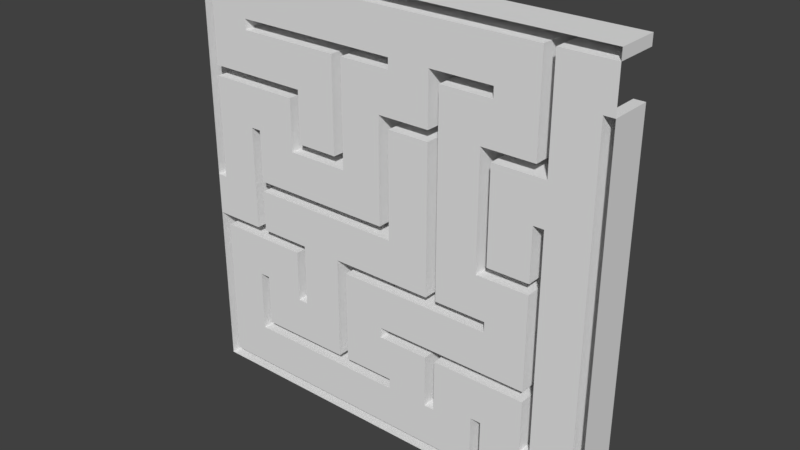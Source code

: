 # Source: Maze_improved.blend  (saved by Blender 2.79.0; exported with 4.5.12 LTS)
import bpy
from mathutils import Matrix  # noqa: F401  (used for matrix-valued properties, if any)

bpy.ops.wm.read_factory_settings(use_empty=True)
scene = bpy.context.scene
scene.name = 'Scene'

# ---- collections
col_collection_1 = bpy.data.collections.new('Collection 1'); scene.collection.children.link(col_collection_1)

# ---- world
world_world = bpy.data.worlds.new('World'); scene.world = world_world
world_world.color = (0.05088, 0.05088, 0.05088)
world_world.use_sun_shadow = False
world_world.sun_shadow_jitter_overblur = 0.0
world_world.cycles.sampling_method = 'MANUAL'

# ---- meshes
me_plane = bpy.data.meshes.new('Plane')
me_plane.from_pydata([(-4.183, -0.004218, 4.388), (4.388, -0.004218, 4.388), (-4.183, -0.004218, -4.183), (4.388, -0.004218, -4.183), (-0.002082, -0.004218, 4.388), (-0.002082, -0.004218, -4.183), (0.2069, -0.004218, 4.388), (0.2069, -0.004218, -4.183), (2.297, -0.004218, 4.388), (2.297, -0.004218, -4.183), (1.252, -0.004218, -4.183), (1.252, -0.004218, 4.388), (1.043, -0.004218, -4.183), (1.043, -0.004218, 4.388), (2.088, -0.004218, 4.388), (2.088, -0.004218, -4.183), (3.342, -0.004218, 4.388), (3.342, -0.004218, -4.183), (3.133, -0.004218, -4.183), (3.133, -0.004218, 4.388), (4.178, -0.004218, 4.388), (4.178, -0.004218, -4.183), (-0.8382, -0.004218, -4.183), (-0.8382, -0.004218, 4.388), (-1.047, -0.004218, -4.183), (-1.047, -0.004218, 4.388), (-1.883, -0.004218, -4.183), (-1.883, -0.004218, 4.388), (-2.092, -0.004218, -4.183), (-2.092, -0.004218, 4.388), (-2.928, -0.004218, -4.183), (-2.928, -0.004218, 4.388), (-3.138, -0.004218, -4.183), (-3.138, -0.004218, 4.388), (-3.974, -0.004218, -4.183), (-3.974, -0.004218, 4.388), (-4.183, -0.004218, 4.178), (4.388, -0.004218, 4.178), (-0.002082, -0.004218, 4.178), (0.2069, -0.004218, 4.178), (2.297, -0.004218, 4.178), (1.252, -0.004218, 4.178), (1.043, -0.004218, 4.178), (2.088, -0.004218, 4.178), (3.342, -0.004218, 4.178), (3.133, -0.004218, 4.178), (4.178, -0.004218, 4.178), (-0.8382, -0.004218, 4.178), (-1.047, -0.004218, 4.178), (-1.883, -0.004218, 4.178), (-2.092, -0.004218, 4.178), (-2.928, -0.004218, 4.178), (-3.138, -0.004218, 4.178), (-3.974, -0.004218, 4.178), (4.388, -0.004218, 3.342), (-0.002082, -0.004218, 3.342), (0.2069, -0.004218, 3.342), (2.297, -0.004218, 3.342), (1.252, -0.004218, 3.342), (1.043, -0.004218, 3.342), (2.088, -0.004218, 3.342), (3.342, -0.004218, 3.342), (3.133, -0.004218, 3.342), (4.178, -0.004218, 3.342), (-0.8382, -0.004218, 3.342), (-1.047, -0.004218, 3.342), (-1.883, -0.004218, 3.342), (-2.092, -0.004218, 3.342), (-2.928, -0.004218, 3.342), (-3.138, -0.004218, 3.342), (-3.974, -0.004218, 3.342), (-4.183, -0.004218, 3.342), (4.388, -0.004218, 3.133), (-0.002082, -0.004218, 3.133), (0.2069, -0.004218, 3.133), (2.297, -0.004218, 3.133), (1.252, -0.004218, 3.133), (1.043, -0.004218, 3.133), (2.088, -0.004218, 3.133), (3.342, -0.004218, 3.133), (3.133, -0.004218, 3.133), (4.178, -0.004218, 3.133), (-0.8382, -0.004218, 3.133), (-1.047, -0.004218, 3.133), (-1.883, -0.004218, 3.133), (-2.092, -0.004218, 3.133), (-2.928, -0.004218, 3.133), (-3.138, -0.004218, 3.133), (-3.974, -0.004218, 3.133), (-4.183, -0.004218, 3.133), (4.388, -0.004218, 2.297), (-0.002082, -0.004218, 2.297), (0.2069, -0.004218, 2.297), (2.297, -0.004218, 2.297), (1.252, -0.004218, 2.297), (1.043, -0.004218, 2.297), (2.088, -0.004218, 2.297), (3.342, -0.004218, 2.297), (3.133, -0.004218, 2.297), (4.178, -0.004218, 2.297), (-0.8382, -0.004218, 2.297), (-1.047, -0.004218, 2.297), (-1.883, -0.004218, 2.297), (-2.092, -0.004218, 2.297), (-2.928, -0.004218, 2.297), (-3.138, -0.004218, 2.297), (-3.974, -0.004218, 2.297), (-4.183, -0.004218, 2.297), (4.388, -0.004218, 2.088), (-0.002082, -0.004218, 2.088), (0.2069, -0.004218, 2.088), (2.297, -0.004218, 2.088), (1.252, -0.004218, 2.088), (1.043, -0.004218, 2.088), (2.088, -0.004218, 2.088), (3.342, -0.004218, 2.088), (3.133, -0.004218, 2.088), (4.178, -0.004218, 2.088), (-0.8382, -0.004218, 2.088), (-1.047, -0.004218, 2.088), (-1.883, -0.004218, 2.088), (-2.092, -0.004218, 2.088), (-2.928, -0.004218, 2.088), (-3.138, -0.004218, 2.088), (-3.974, -0.004218, 2.088), (-4.183, -0.004218, 2.088), (4.388, -0.004218, 0.2069), (-0.002082, -0.004218, 0.2069), (0.2069, -0.004218, 0.2069), (2.297, -0.004218, 0.2069), (1.252, -0.004218, 0.2069), (1.043, -0.004218, 0.2069), (2.088, -0.004218, 0.2069), (3.342, -0.004218, 0.2069), (3.133, -0.004218, 0.2069), (4.178, -0.004218, 0.2069), (-0.8382, -0.004218, 0.2069), (-1.047, -0.004218, 0.2069), (-1.883, -0.004218, 0.2069), (-2.092, -0.004218, 0.2069), (-2.928, -0.004218, 0.2069), (-3.138, -0.004218, 0.2069), (-3.974, -0.004218, 0.2069), (-4.183, -0.004218, 0.2069), (4.388, -0.004218, -0.002097), (-0.002082, -0.004218, -0.002097), (0.2069, -0.004218, -0.002097), (2.297, -0.004218, -0.002097), (1.252, -0.004218, -0.002097), (1.043, -0.004218, -0.002097), (2.088, -0.004218, -0.002097), (3.342, -0.004218, -0.002097), (3.133, -0.004218, -0.002097), (4.178, -0.004218, -0.002097), (-0.8382, -0.004218, -0.002097), (-1.047, -0.004218, -0.002097), (-1.883, -0.004218, -0.002097), (-2.092, -0.004218, -0.002097), (-2.928, -0.004218, -0.002097), (-3.138, -0.004218, -0.002097), (-3.974, -0.004218, -0.002097), (-4.183, -0.004218, -0.002097), (4.388, -0.004218, -3.974), (-0.002082, -0.004218, -3.974), (0.2069, -0.004218, -3.974), (2.297, -0.004218, -3.974), (1.252, -0.004218, -3.974), (1.043, -0.004218, -3.974), (2.088, -0.004218, -3.974), (3.342, -0.004218, -3.974), (3.133, -0.004218, -3.974), (4.178, -0.004218, -3.974), (-0.8382, -0.004218, -3.974), (-1.047, -0.004218, -3.974), (-1.883, -0.004218, -3.974), (-2.092, -0.004218, -3.974), (-2.928, -0.004218, -3.974), (-3.138, -0.004218, -3.974), (-3.974, -0.004218, -3.974), (-4.183, -0.004218, -3.974), (-4.183, -0.004218, -3.138), (4.388, -0.004218, -3.138), (-0.002082, -0.004218, -3.138), (0.2069, -0.004218, -3.138), (2.297, -0.004218, -3.138), (1.252, -0.004218, -3.138), (1.043, -0.004218, -3.138), (2.088, -0.004218, -3.138), (3.342, -0.004218, -3.138), (3.133, -0.004218, -3.138), (4.178, -0.004218, -3.138), (-0.8382, -0.004218, -3.138), (-1.047, -0.004218, -3.138), (-1.883, -0.004218, -3.138), (-2.092, -0.004218, -3.138), (-2.928, -0.004218, -3.138), (-3.138, -0.004218, -3.138), (-3.974, -0.004218, -3.138), (-4.183, -0.004218, -2.929), (4.388, -0.004218, -2.929), (-0.002082, -0.004218, -2.929), (0.2069, -0.004218, -2.929), (2.297, -0.004218, -2.929), (1.252, -0.004218, -2.929), (1.043, -0.004218, -2.929), (2.088, -0.004218, -2.929), (3.342, -0.004218, -2.929), (3.133, -0.004218, -2.929), (4.178, -0.004218, -2.929), (-0.8382, -0.004218, -2.929), (-1.047, -0.004218, -2.929), (-1.883, -0.004218, -2.929), (-2.092, -0.004218, -2.929), (-2.928, -0.004218, -2.929), (-3.138, -0.004218, -2.929), (-3.974, -0.004218, -2.929), (-4.183, -0.004218, -2.092), (4.388, -0.004218, -2.092), (-0.002082, -0.004218, -2.092), (0.2069, -0.004218, -2.092), (2.297, -0.004218, -2.092), (1.252, -0.004218, -2.092), (1.043, -0.004218, -2.092), (2.088, -0.004218, -2.092), (3.342, -0.004218, -2.092), (3.133, -0.004218, -2.092), (4.178, -0.004218, -2.092), (-0.8382, -0.004218, -2.092), (-1.047, -0.004218, -2.092), (-1.883, -0.004218, -2.092), (-2.092, -0.004218, -2.092), (-2.928, -0.004218, -2.092), (-3.138, -0.004218, -2.092), (-3.974, -0.004218, -2.092), (-4.183, -0.004218, -1.883), (4.388, -0.004218, -1.883), (-0.002082, -0.004218, -1.883), (0.2069, -0.004218, -1.883), (2.297, -0.004218, -1.883), (1.252, -0.004218, -1.883), (1.043, -0.004218, -1.883), (2.088, -0.004218, -1.883), (3.342, -0.004218, -1.883), (3.133, -0.004218, -1.883), (4.178, -0.004218, -1.883), (-0.8382, -0.004218, -1.883), (-1.047, -0.004218, -1.883), (-1.883, -0.004218, -1.883), (-2.092, -0.004218, -1.883), (-2.928, -0.004218, -1.883), (-3.138, -0.004218, -1.883), (-3.974, -0.004218, -1.883), (-4.183, -0.004218, -1.047), (4.388, -0.004218, -1.047), (-0.002082, -0.004218, -1.047), (0.2069, -0.004218, -1.047), (2.297, -0.004218, -1.047), (1.252, -0.004218, -1.047), (1.043, -0.004218, -1.047), (2.088, -0.004218, -1.047), (3.342, -0.004218, -1.047), (3.133, -0.004218, -1.047), (4.178, -0.004218, -1.047), (-0.8382, -0.004218, -1.047), (-1.047, -0.004218, -1.047), (-1.883, -0.004218, -1.047), (-2.092, -0.004218, -1.047), (-2.928, -0.004218, -1.047), (-3.138, -0.004218, -1.047), (-3.974, -0.004218, -1.047), (-4.183, -0.004218, -0.8382), (4.388, -0.004218, -0.8382), (-0.002082, -0.004218, -0.8382), (0.2069, -0.004218, -0.8382), (2.297, -0.004218, -0.8382), (1.252, -0.004218, -0.8382), (1.043, -0.004218, -0.8382), (2.088, -0.004218, -0.8382), (3.342, -0.004218, -0.8382), (3.133, -0.004218, -0.8382), (4.178, -0.004218, -0.8382), (-0.8382, -0.004218, -0.8382), (-1.047, -0.004218, -0.8382), (-1.883, -0.004218, -0.8382), (-2.092, -0.004218, -0.8382), (-2.928, -0.004218, -0.8382), (-3.138, -0.004218, -0.8382), (-3.974, -0.004218, -0.8382), (-4.183, -0.004218, 1.252), (4.388, -0.004218, 1.252), (-0.002082, -0.004218, 1.252), (0.2069, -0.004218, 1.252), (2.297, -0.004218, 1.252), (1.252, -0.004218, 1.252), (1.043, -0.004218, 1.252), (2.088, -0.004218, 1.252), (3.342, -0.004218, 1.252), (3.133, -0.004218, 1.252), (4.178, -0.004218, 1.252), (-0.8382, -0.004218, 1.252), (-1.047, -0.004218, 1.252), (-1.883, -0.004218, 1.252), (-2.092, -0.004218, 1.252), (-2.928, -0.004218, 1.252), (-3.138, -0.004218, 1.252), (-3.974, -0.004218, 1.252), (4.388, -0.004218, 1.043), (-0.002082, -0.004218, 1.043), (0.2069, -0.004218, 1.043), (2.297, -0.004218, 1.043), (1.252, -0.004218, 1.043), (1.043, -0.004218, 1.043), (2.088, -0.004218, 1.043), (3.342, -0.004218, 1.043), (3.133, -0.004218, 1.043), (4.178, -0.004218, 1.043), (-0.8382, -0.004218, 1.043), (-1.047, -0.004218, 1.043), (-1.883, -0.004218, 1.043), (-2.092, -0.004218, 1.043), (-2.928, -0.004218, 1.043), (-3.138, -0.004218, 1.043), (-3.974, -0.004218, 1.043), (-4.183, -0.004218, 1.043), (-4.183, 0.8554, 4.178), (-4.183, 0.8554, 4.388), (4.178, 0.8554, 4.388), (4.388, 0.8554, 4.388), (4.388, 0.8554, -3.974), (4.388, 0.8554, -4.183), (-3.974, 0.8554, -4.183), (-4.183, 0.8554, -4.183), (-0.8382, 0.8554, 4.388), (-0.002082, 0.8554, 4.388), (0.2069, 0.8554, -4.183), (-0.002082, 0.8554, -4.183), (-0.002082, 0.8554, -3.974), (0.2069, 0.8554, 4.388), (1.043, 0.8554, -4.183), (0.2069, 0.8554, -3.974), (2.088, 0.8554, 4.388), (2.297, 0.8554, 4.388), (3.133, 0.8554, -4.183), (2.297, 0.8554, -4.183), (2.297, 0.8554, -3.974), (2.088, 0.8554, -4.183), (1.252, 0.8554, -4.183), (1.043, 0.8554, 4.388), (1.252, 0.8554, 4.388), (1.252, 0.8554, -3.974), (1.043, 0.8554, -3.974), (2.088, 0.8554, -3.974), (3.133, 0.8554, 4.388), (3.342, 0.8554, 4.388), (4.178, 0.8554, -4.183), (3.342, 0.8554, -4.183), (3.342, 0.8554, -3.974), (3.133, 0.8554, -3.974), (4.178, 0.8554, -3.974), (-0.8382, 0.8554, -4.183), (-1.047, 0.8554, 4.388), (-0.8382, 0.8554, -3.974), (-1.047, 0.8554, -4.183), (-1.883, 0.8554, 4.388), (-1.047, 0.8554, -3.974), (-1.883, 0.8554, -4.183), (-2.092, 0.8554, 4.388), (-1.883, 0.8554, -3.974), (-2.092, 0.8554, -4.183), (-2.928, 0.8554, 4.388), (-2.092, 0.8554, -3.974), (-2.928, 0.8554, -4.183), (-3.138, 0.8554, 4.388), (-2.928, 0.8554, -3.974), (-3.138, 0.8554, -4.183), (-3.974, 0.8554, 4.388), (-3.138, 0.8554, -3.974), (-3.974, 0.8554, -3.974), (-4.183, 0.8554, 3.342), (4.388, 0.8554, 4.178), (-0.002082, 0.8554, 4.178), (0.2069, 0.8554, 4.178), (2.297, 0.8554, 4.178), (1.252, 0.8554, 4.178), (1.043, 0.8554, 4.178), (2.088, 0.8554, 4.178), (3.342, 0.8554, 4.178), (3.133, 0.8554, 4.178), (4.178, 0.8554, 4.178), (-0.8382, 0.8554, 4.178), (-1.047, 0.8554, 4.178), (-1.883, 0.8554, 4.178), (-2.092, 0.8554, 4.178), (-2.928, 0.8554, 4.178), (-3.138, 0.8554, 4.178), (-3.974, 0.8554, 4.178), (3.342, 0.8554, 3.342), (3.133, 0.8554, 3.342), (-3.974, 0.8554, 3.342), (-4.183, 0.8554, 3.133), (-2.928, 0.8554, 3.342), (-3.138, 0.8554, 3.342), (-2.092, 0.8554, 3.342), (-1.883, 0.8554, 3.342), (-1.047, 0.8554, 3.342), (-0.8382, 0.8554, 3.342), (2.088, 0.8554, 3.342), (1.252, 0.8554, 3.342), (1.043, 0.8554, 3.342), (2.297, 0.8554, 3.342), (0.2069, 0.8554, 3.342), (-0.002082, 0.8554, 3.342), (4.388, 0.8554, 3.342), (4.178, 0.8554, 3.342), (4.388, 0.8554, 3.133), (-0.002082, 0.8554, 3.133), (0.2069, 0.8554, 3.133), (2.297, 0.8554, 3.133), (1.252, 0.8554, 3.133), (1.043, 0.8554, 3.133), (2.088, 0.8554, 3.133), (3.342, 0.8554, 3.133), (3.133, 0.8554, 3.133), (4.178, 0.8554, 3.133), (-0.8382, 0.8554, 3.133), (-1.047, 0.8554, 3.133), (-1.883, 0.8554, 3.133), (-2.092, 0.8554, 3.133), (-2.928, 0.8554, 3.133), (-3.138, 0.8554, 3.133), (-3.974, 0.8554, 3.133), (-4.183, 0.8554, 2.297), (4.388, 0.8554, 2.297), (1.252, 0.8554, 2.297), (1.043, 0.8554, 2.297), (3.342, 0.8554, 2.297), (3.133, 0.8554, 2.297), (4.178, 0.8554, 2.297), (-0.8382, 0.8554, 2.297), (-1.047, 0.8554, 2.297), (-3.974, 0.8554, 2.297), (-4.183, 0.8554, 2.088), (-3.138, 0.8554, 2.297), (-2.928, 0.8554, 2.297), (-2.092, 0.8554, 2.297), (-1.883, 0.8554, 2.297), (2.297, 0.8554, 2.297), (0.2069, 0.8554, 2.297), (2.088, 0.8554, 2.297), (-0.002082, 0.8554, 2.297), (4.388, 0.8554, 2.088), (-0.002082, 0.8554, 2.088), (0.2069, 0.8554, 2.088), (2.297, 0.8554, 2.088), (1.252, 0.8554, 2.088), (1.043, 0.8554, 2.088), (2.088, 0.8554, 2.088), (3.342, 0.8554, 2.088), (3.133, 0.8554, 2.088), (4.178, 0.8554, 2.088), (-0.8382, 0.8554, 2.088), (-1.047, 0.8554, 2.088), (-1.883, 0.8554, 2.088), (-2.092, 0.8554, 2.088), (-2.928, 0.8554, 2.088), (-3.138, 0.8554, 2.088), (-3.974, 0.8554, 2.088), (-4.183, 0.8554, 1.252), (4.388, 0.8554, 1.043), (4.388, 0.8554, 0.2069), (-0.002082, 0.8554, 1.043), (-0.002082, 0.8554, 0.2069), (0.2069, 0.8554, 1.043), (0.2069, 0.8554, 0.2069), (2.297, 0.8554, 1.043), (2.297, 0.8554, 0.2069), (1.252, 0.8554, 1.043), (1.252, 0.8554, 0.2069), (1.043, 0.8554, 1.043), (1.043, 0.8554, 0.2069), (2.088, 0.8554, 1.043), (2.088, 0.8554, 0.2069), (3.342, 0.8554, 1.043), (3.342, 0.8554, 0.2069), (3.133, 0.8554, 1.043), (3.133, 0.8554, 0.2069), (4.178, 0.8554, 1.043), (4.178, 0.8554, 0.2069), (-2.928, 0.8554, 1.043), (-2.928, 0.8554, 0.2069), (-3.138, 0.8554, 1.043), (-3.138, 0.8554, 0.2069), (-3.974, 0.8554, 1.043), (-3.974, 0.8554, 0.2069), (-4.183, 0.8554, -0.002097), (-4.183, 0.8554, 0.2069), (-2.092, 0.8554, 0.2069), (-1.883, 0.8554, 0.2069), (-1.047, 0.8554, 0.2069), (-0.8382, 0.8554, 0.2069), (4.388, 0.8554, -0.002097), (-0.002082, 0.8554, -0.002097), (0.2069, 0.8554, -0.002097), (2.297, 0.8554, -0.002097), (1.252, 0.8554, -0.002097), (1.043, 0.8554, -0.002097), (2.088, 0.8554, -0.002097), (3.342, 0.8554, -0.002097), (3.133, 0.8554, -0.002097), (4.178, 0.8554, -0.002097), (-0.8382, 0.8554, -0.002097), (-1.047, 0.8554, -0.002097), (-1.883, 0.8554, -0.002097), (-2.092, 0.8554, -0.002097), (-2.928, 0.8554, -0.002097), (-3.138, 0.8554, -0.002097), (-3.974, 0.8554, -0.002097), (4.388, 0.8554, -3.138), (2.297, 0.8554, -3.138), (2.088, 0.8554, -3.138), (4.178, 0.8554, -3.138), (-3.974, 0.8554, -3.138), (-4.183, 0.8554, -3.974), (-4.183, 0.8554, -3.138), (4.388, 0.8554, -2.929), (-0.002082, 0.8554, -2.929), (-0.002082, 0.8554, -3.138), (0.2069, 0.8554, -2.929), (0.2069, 0.8554, -3.138), (2.297, 0.8554, -2.929), (1.252, 0.8554, -2.929), (1.252, 0.8554, -3.138), (1.043, 0.8554, -2.929), (1.043, 0.8554, -3.138), (2.088, 0.8554, -2.929), (3.342, 0.8554, -2.929), (3.342, 0.8554, -3.138), (3.133, 0.8554, -2.929), (3.133, 0.8554, -3.138), (4.178, 0.8554, -2.929), (-0.8382, 0.8554, -2.929), (-0.8382, 0.8554, -3.138), (-1.047, 0.8554, -2.929), (-1.047, 0.8554, -3.138), (-1.883, 0.8554, -2.929), (-1.883, 0.8554, -3.138), (-2.092, 0.8554, -2.929), (-2.092, 0.8554, -3.138), (-2.928, 0.8554, -2.929), (-2.928, 0.8554, -3.138), (-3.138, 0.8554, -2.929), (-3.138, 0.8554, -3.138), (-3.974, 0.8554, -2.929), (-4.183, 0.8554, -2.929), (4.388, 0.8554, -2.092), (1.252, 0.8554, -2.092), (1.043, 0.8554, -2.092), (3.342, 0.8554, -2.092), (3.133, 0.8554, -2.092), (4.178, 0.8554, -2.092), (-0.8382, 0.8554, -2.092), (-1.047, 0.8554, -2.092), (-2.928, 0.8554, -2.092), (-3.138, 0.8554, -2.092), (-3.974, 0.8554, -2.092), (-4.183, 0.8554, -2.092), (4.388, 0.8554, -1.883), (-0.002082, 0.8554, -1.883), (-0.002082, 0.8554, -2.092), (0.2069, 0.8554, -1.883), (0.2069, 0.8554, -2.092), (2.297, 0.8554, -1.883), (2.297, 0.8554, -2.092), (1.252, 0.8554, -1.883), (1.043, 0.8554, -1.883), (2.088, 0.8554, -1.883), (2.088, 0.8554, -2.092), (3.342, 0.8554, -1.883), (3.133, 0.8554, -1.883), (4.178, 0.8554, -1.883), (-0.8382, 0.8554, -1.883), (-1.047, 0.8554, -1.883), (-1.883, 0.8554, -1.883), (-1.883, 0.8554, -2.092), (-2.092, 0.8554, -1.883), (-2.092, 0.8554, -2.092), (-2.928, 0.8554, -1.883), (-3.138, 0.8554, -1.883), (-3.974, 0.8554, -1.883), (-4.183, 0.8554, -1.883), (4.388, 0.8554, -1.047), (3.342, 0.8554, -1.047), (3.133, 0.8554, -1.047), (4.178, 0.8554, -1.047), (-0.8382, 0.8554, -1.047), (-1.047, 0.8554, -1.047), (-1.883, 0.8554, -1.047), (-2.092, 0.8554, -1.047), (-3.974, 0.8554, -1.047), (-4.183, 0.8554, -1.047), (4.388, 0.8554, -0.8382), (-0.002082, 0.8554, -0.8382), (-0.002082, 0.8554, -1.047), (0.2069, 0.8554, -0.8382), (0.2069, 0.8554, -1.047), (2.297, 0.8554, -0.8382), (2.297, 0.8554, -1.047), (1.252, 0.8554, -0.8382), (1.252, 0.8554, -1.047), (1.043, 0.8554, -0.8382), (1.043, 0.8554, -1.047), (2.088, 0.8554, -0.8382), (2.088, 0.8554, -1.047), (3.342, 0.8554, -0.8382), (3.133, 0.8554, -0.8382), (4.178, 0.8554, -0.8382), (-0.8382, 0.8554, -0.8382), (-1.047, 0.8554, -0.8382), (-1.883, 0.8554, -0.8382), (-2.092, 0.8554, -0.8382), (-2.928, 0.8554, -0.8382), (-2.928, 0.8554, -1.047), (-3.138, 0.8554, -0.8382), (-3.138, 0.8554, -1.047), (-3.974, 0.8554, -0.8382), (-4.183, 0.8554, -0.8382), (-4.183, 0.8554, 1.043), (4.388, 0.8554, 1.252), (-0.002082, 0.8554, 1.252), (0.2069, 0.8554, 1.252), (2.297, 0.8554, 1.252), (1.252, 0.8554, 1.252), (1.043, 0.8554, 1.252), (2.088, 0.8554, 1.252), (4.178, 0.8554, 1.252), (-0.8382, 0.8554, 1.252), (-1.047, 0.8554, 1.252), (-1.883, 0.8554, 1.252), (-2.092, 0.8554, 1.252), (-3.974, 0.8554, 1.252), (3.342, 0.8554, 1.252), (3.133, 0.8554, 1.252), (-2.928, 0.8554, 1.252), (-3.138, 0.8554, 1.252), (-0.8382, 0.8554, 1.043), (-1.047, 0.8554, 1.043), (-1.883, 0.8554, 1.043), (-2.092, 0.8554, 1.043)], [], [(98, 80, 62, 45, 387, 397, 422, 436), (261, 279, 152, 508, 614, 592, 578, 243), (202, 184, 165, 344, 518, 529), (187, 205, 534, 519, 351, 168), (314, 297, 641, 484, 485, 134), (263, 245, 227, 209, 540, 560, 580, 594), (274, 256, 606, 605), (311, 294, 113, 455, 632, 478, 479, 505, 609, 276, 149, 131), (221, 203, 185, 531, 530, 555), (82, 100, 118, 299, 316, 644, 635, 460, 438, 424), (1, 37, 379, 327), (304, 303, 642, 643), (83, 84, 85, 86, 87, 429, 428, 427, 426, 425), (301, 300, 636, 637), (316, 317, 318, 319, 647, 646, 645, 644), (213, 212, 211, 210, 542, 544, 546, 548), (297, 296, 640, 641), (129, 134, 485, 475), (188, 189, 538, 536), (185, 186, 533, 531), (250, 249, 586, 587), (106, 105, 104, 103, 102, 445, 444, 443, 442, 440), (32, 34, 2, 331, 330, 374, 371, 368, 365, 362, 359, 335, 334, 338, 346, 345, 343, 342, 355, 354, 329, 3, 21, 17, 18, 9, 15, 10, 12, 7, 5, 22, 24, 26, 28, 30), (157, 158, 514, 513, 512, 511, 510, 501, 502, 146, 145, 154, 155, 156), (141, 321, 304, 643, 490, 491, 515, 622, 286, 159), (307, 290, 109, 91, 449, 451, 628, 470, 471, 127), (196, 214, 232, 250, 587, 563, 550, 551), (70, 88, 106, 440, 430, 398, 395, 53), (87, 69, 401, 429), (231, 213, 548, 562, 586, 249), (312, 295, 114, 96, 448, 456, 633, 480, 481, 506, 150, 132), (271, 253, 235, 217, 199, 181, 162, 3, 329, 328, 517, 524, 554, 566, 590, 600, 500, 469, 468, 627, 450, 432, 414, 412, 54, 72, 90, 108, 289, 306, 126, 144), (207, 225, 558, 537, 538, 189), (246, 264, 282, 617, 595, 581, 561, 542, 210, 228), (293, 310, 130, 148, 275, 607, 504, 477, 476, 631, 454, 433, 418, 76, 94, 112), (292, 309, 129, 475, 474, 630, 453, 111), (201, 183, 528, 527), (57, 75, 417, 409), (56, 74, 416, 410), (79, 97, 115, 457, 435, 421, 396, 386, 44, 61), (270, 287, 286, 622, 624, 625), (53, 52, 51, 50, 49, 48, 47, 38, 39, 42, 41, 43, 40, 45, 62, 80, 98, 93, 96, 114, 295, 312, 132, 150, 147, 152, 279, 261, 243, 238, 241, 239, 240, 237, 236, 218, 219, 222, 204, 186, 185, 203, 221, 223, 220, 225, 207, 189, 188, 206, 224, 242, 260, 278, 151, 133, 313, 296, 297, 314, 134, 129, 309, 292, 111, 116, 115, 97, 79, 61, 44, 46, 37, 54, 63, 81, 99, 117, 298, 315, 135, 153, 280, 262, 244, 226, 208, 190, 171, 169, 170, 165, 184, 202, 205, 187, 168, 166, 167, 164, 163, 172, 173, 174, 175, 176, 177, 178, 197, 215, 233, 251, 269, 268, 267, 266, 248, 230, 229, 247, 265, 283, 284, 285, 158, 157, 156, 155, 154, 145, 146, 128, 308, 291, 110, 113, 294, 311, 131, 149, 276, 273, 272, 281, 282, 264, 246, 228, 210, 211, 212, 213, 231, 249, 250, 232, 214, 196, 195, 194, 193, 192, 191, 182, 183, 201, 200, 209, 227, 245, 263, 254, 255, 258, 257, 259, 256, 274, 277, 275, 148, 130, 310, 293, 112, 94, 76, 78, 75, 57, 60, 58, 59, 77, 95, 92, 91, 109, 290, 307, 127, 136, 137, 138, 139, 140, 320, 303, 304, 321, 141, 159, 286, 287, 270, 161, 160, 142, 322, 305, 124, 123, 122, 121, 302, 319, 318, 317, 316, 299, 118, 100, 82, 73, 74, 56, 55, 64, 65, 66, 67, 68, 69, 87, 86, 85, 84, 83, 101, 119, 300, 301, 120, 102, 103, 104, 105, 106, 88, 70), (325, 375, 372, 369, 366, 363, 360, 332, 333, 337, 347, 348, 340, 341, 352, 353, 326, 327, 379, 388, 386, 396, 421, 435, 457, 458, 453, 630, 474, 475, 485, 484, 641, 640, 482, 483, 507, 613, 591, 577, 557, 535, 536, 538, 537, 558, 572, 576, 555, 530, 531, 533, 532, 556, 570, 568, 567, 569, 574, 573, 575, 571, 578, 592, 614, 508, 503, 506, 481, 480, 633, 456, 448, 446, 436, 422, 397, 387, 382, 385, 383, 384, 381, 380, 389, 390, 391, 392, 393, 394, 395, 398, 430, 440, 442, 443, 444, 445, 462, 637, 636, 461, 439, 425, 426, 427, 428, 429, 401, 400, 402, 403, 404, 405, 411, 410, 416, 415, 424, 438, 460, 635, 644, 645, 646, 647, 638, 463, 464, 465, 466, 639, 492, 493, 516, 494, 495, 626, 467, 441, 431, 399, 378, 324), (291, 308, 128, 146, 502, 473, 472, 629, 452, 110), (120, 301, 637, 462, 445, 102), (248, 266, 597, 584, 585, 230), (320, 140, 489, 488, 642, 303), (152, 147, 150, 506, 503, 508), (269, 251, 233, 215, 197, 178, 377, 521, 552, 564, 588, 598), (160, 161, 494, 516), (69, 68, 67, 66, 65, 64, 55, 56, 410, 411, 405, 404, 403, 402, 400, 401), (266, 267, 268, 269, 598, 623, 621, 597), (200, 201, 527, 525, 540, 209), (388, 379, 37, 46, 44, 386), (0, 35, 33, 31, 29, 27, 25, 23, 4, 6, 13, 11, 14, 8, 19, 16, 20, 1, 327, 326, 353, 352, 341, 340, 348, 347, 337, 333, 332, 360, 363, 366, 369, 372, 375, 325), (262, 280, 153, 135, 315, 298, 117, 99, 81, 63, 413, 423, 437, 459, 634, 486, 487, 509, 615, 593, 579, 559, 539, 520, 358, 171, 190, 208, 226, 244), (93, 98, 436, 446, 448, 96), (205, 202, 529, 534), (254, 263, 594, 602, 604, 610, 608, 612, 606, 256, 259, 257, 258, 255), (123, 124, 466, 465, 464, 463, 121, 122), (281, 272, 273, 276, 609, 603, 601, 616, 617, 282), (219, 218, 568, 570, 556, 222), (101, 83, 425, 439, 461, 636, 300, 119), (218, 236, 567, 568), (278, 260, 242, 224, 206, 188, 536, 535, 557, 577, 591, 613, 507, 483, 482, 640, 296, 313, 133, 151), (95, 77, 59, 408, 419, 434), (204, 222, 556, 532, 533, 186), (265, 247, 229, 583, 582, 596, 618, 283), (158, 285, 620, 514), (52, 53, 395, 394, 393, 392, 391, 390, 389, 380, 381, 384, 383, 385, 382, 387, 45, 40, 43, 41, 42, 39, 38, 47, 48, 49, 50, 51), (234, 252, 270, 625, 599, 589, 565, 553, 523, 522, 331, 2, 179, 180, 198, 216), (71, 36, 0, 325, 324, 378, 399, 431, 441, 467, 626, 495, 494, 161, 143, 323, 288, 125, 107, 89), (302, 121, 463, 638, 647, 319), (169, 171, 358, 356, 357, 344, 165, 170), (285, 284, 283, 618, 619, 620), (73, 82, 424, 415, 416, 74), (220, 223, 221, 555, 576, 572, 558, 225), (136, 127, 471, 499, 498, 497, 496, 489, 140, 139, 138, 137), (75, 78, 76, 418, 420, 417), (236, 237, 240, 239, 241, 238, 243, 578, 571, 575, 573, 574, 569, 567), (195, 196, 551, 549, 547, 545, 543, 541, 526, 528, 183, 182, 191, 192, 193, 194), (113, 110, 452, 455), (92, 95, 434, 447, 449, 91), (58, 60, 57, 409, 406, 407, 408, 59), (277, 274, 605, 611, 607, 275), (229, 230, 585, 583), (63, 54, 412, 413), (328, 329, 354, 355, 342, 343, 345, 346, 338, 334, 335, 359, 362, 365, 368, 371, 374, 330, 331, 522, 523, 553, 565, 589, 599, 625, 624, 622, 515, 491, 490, 643, 642, 488, 489, 496, 497, 498, 499, 471, 470, 628, 451, 449, 447, 434, 419, 408, 407, 406, 409, 417, 420, 418, 433, 454, 631, 476, 477, 504, 607, 611, 605, 606, 612, 608, 610, 604, 602, 594, 580, 560, 540, 525, 527, 528, 526, 541, 543, 545, 547, 549, 551, 550, 563, 587, 586, 562, 548, 546, 544, 542, 561, 581, 595, 617, 616, 601, 603, 609, 505, 479, 478, 632, 455, 452, 629, 472, 473, 502, 501, 510, 511, 512, 513, 514, 620, 619, 618, 596, 582, 583, 585, 584, 597, 621, 623, 598, 588, 564, 552, 521, 377, 376, 373, 370, 367, 364, 361, 336, 339, 350, 349, 351, 519, 534, 529, 518, 344, 357, 356, 358, 520, 539, 559, 579, 593, 615, 509, 487, 486, 634, 459, 437, 423, 413, 412, 414, 432, 450, 627, 468, 469, 500, 600, 590, 566, 554, 524, 517), (172, 163, 164, 167, 166, 168, 351, 349, 350, 339, 336, 361, 364, 367, 370, 373, 376, 377, 178, 177, 176, 175, 174, 173), (116, 111, 453, 458, 457, 115), (124, 305, 322, 142, 160, 516, 493, 492, 639, 466)])
_uv = me_plane.uv_layers.new(name='UVMap')
_uv.uv.foreach_set('vector', [0.4968, 0.207, 0.4692, 0.1879, 0.461, 0.1815, 0.4328, 0.1567, 0.4473, 0.09766, 0.4917, 0.1465, 0.5001, 0.1549, 0.534, 0.1888, 0.6503, 0.3724, 0.6455, 0.3655, 0.6273, 0.3382, 0.6444, 0.2992, 0.6778, 0.3369, 0.6849, 0.3454, 0.7147, 0.39, 0.6704, 0.3922, 0.7718, 0.4797, 0.7918, 0.488, 0.8291, 0.4928, 0.8479, 0.5382, 0.8028, 0.5099, 0.7967, 0.5084, 0.7647, 0.5076, 0.765, 0.4935, 0.7952, 0.5106, 0.7977, 0.5159, 0.8363, 0.551, 0.7804, 0.5424, 0.616, 0.2449, 0.6061, 0.2219, 0.6305, 0.2525, 0.631, 0.2567, 0.6394, 0.2878, 0.615, 0.2649, 0.5716, 0.5259, 0.5896, 0.5481, 0.594, 0.5539, 0.6075, 0.5762, 0.5886, 0.6093, 0.5648, 0.5728, 0.5603, 0.565, 0.5386, 0.5311, 0.6108, 0.3775, 0.6242, 0.3899, 0.5878, 0.4073, 0.5868, 0.4054, 0.4619, 0.3994, 0.4569, 0.395, 0.4412, 0.3847, 0.4352, 0.3432, 0.4733, 0.3682, 0.4805, 0.3732, 0.5079, 0.3972, 0.5145, 0.4035, 0.55, 0.4358, 0.5098, 0.4469, 0.4887, 0.4273, 0.4829, 0.4212, 0.7082, 0.4883, 0.7186, 0.5175, 0.717, 0.5312, 0.6935, 0.5094, 0.6924, 0.5052, 0.6745, 0.4804, 0.3014, 0.3787, 0.3202, 0.4025, 0.324, 0.4094, 0.3372, 0.4441, 0.3396, 0.4548, 0.3092, 0.4521, 0.306, 0.4468, 0.2953, 0.4219, 0.292, 0.4156, 0.2707, 0.383, 0.5232, 0.01773, 0.5322, 0.02998, 0.5001, 0.04521, 0.4976, 0.04247, 0.2896, 0.5674, 0.2955, 0.5561, 0.3196, 0.5733, 0.3189, 0.5753, 0.2533, 0.4208, 0.2326, 0.4277, 0.2272, 0.4297, 0.1978, 0.433, 0.179, 0.4403, 0.2039, 0.4153, 0.2071, 0.4146, 0.2218, 0.4047, 0.2278, 0.4025, 0.2623, 0.3893, 0.2741, 0.4577, 0.2807, 0.4503, 0.2999, 0.4514, 0.2868, 0.4776, 0.3396, 0.4548, 0.3357, 0.4652, 0.316, 0.5014, 0.3104, 0.5096, 0.2911, 0.4839, 0.2929, 0.4791, 0.3053, 0.4568, 0.3092, 0.4521, 0.5197, 0.6623, 0.5258, 0.6422, 0.529, 0.636, 0.5415, 0.6151, 0.5795, 0.6168, 0.5563, 0.6514, 0.5518, 0.6577, 0.5316, 0.6791, 0.6061, 0.2219, 0.6213, 0.2151, 0.6325, 0.2518, 0.6305, 0.2525, 0.6033, 0.2684, 0.615, 0.2649, 0.6394, 0.2878, 0.596, 0.2997, 0.8129, 0.4171, 0.8036, 0.4312, 0.7716, 0.411, 0.7728, 0.4089, 0.717, 0.5312, 0.706, 0.5414, 0.6918, 0.5102, 0.6935, 0.5094, 0.4821, 0.6814, 0.4886, 0.6705, 0.5104, 0.6793, 0.5102, 0.6807, 0.1706, 0.4839, 0.2006, 0.4683, 0.209, 0.4651, 0.2412, 0.45, 0.248, 0.446, 0.2544, 0.4764, 0.2501, 0.4808, 0.2236, 0.5016, 0.2151, 0.5066, 0.158, 0.5407, 0.6083, 0.8723, 0.5392, 0.8851, 0.5244, 0.8851, 0.5275, 0.835, 0.5377, 0.8299, 0.5875, 0.8127, 0.6004, 0.8075, 0.6485, 0.7805, 0.6604, 0.7723, 0.7043, 0.736, 0.7149, 0.726, 0.7552, 0.6837, 0.7651, 0.6726, 0.8022, 0.6272, 0.8111, 0.6151, 0.8502, 0.5611, 0.8603, 0.5483, 0.8992, 0.4989, 0.907, 0.486, 0.935, 0.4351, 0.9433, 0.4249, 0.999, 0.4311, 0.9961, 0.4478, 0.9655, 0.5178, 0.9569, 0.5325, 0.915, 0.5893, 0.9047, 0.6026, 0.8629, 0.6548, 0.8529, 0.6672, 0.8118, 0.7146, 0.8015, 0.7261, 0.7575, 0.7712, 0.7463, 0.7818, 0.6969, 0.8247, 0.6836, 0.8339, 0.6235, 0.8665, 0.4229, 0.5605, 0.4108, 0.582, 0.3666, 0.5909, 0.3894, 0.547, 0.3932, 0.5385, 0.4085, 0.505, 0.412, 0.4965, 0.4249, 0.4649, 0.4287, 0.4586, 0.4688, 0.4543, 0.4658, 0.4672, 0.4493, 0.5107, 0.4455, 0.5196, 0.4277, 0.5531, 0.3138, 0.6205, 0.2922, 0.5798, 0.2896, 0.5674, 0.3189, 0.5753, 0.3217, 0.5786, 0.3506, 0.5921, 0.3588, 0.5999, 0.4, 0.6434, 0.3465, 0.6563, 0.3209, 0.6298, 0.3737, 0.4351, 0.3708, 0.4276, 0.3586, 0.3892, 0.3552, 0.3779, 0.3944, 0.3809, 0.3976, 0.3874, 0.4038, 0.4187, 0.4058, 0.4264, 0.4177, 0.4592, 0.3876, 0.4564, 0.5332, 0.725, 0.5224, 0.715, 0.4886, 0.6915, 0.4821, 0.6814, 0.5102, 0.6807, 0.5126, 0.6823, 0.5291, 0.6844, 0.5333, 0.6867, 0.1358, 0.4494, 0.1412, 0.4562, 0.1706, 0.4839, 0.158, 0.5407, 0.1074, 0.4906, 0.09896, 0.4801, 0.06957, 0.4298, 0.1158, 0.4283, 0.179, 0.4403, 0.1722, 0.4272, 0.2033, 0.414, 0.2039, 0.4153, 0.496, 0.666, 0.5197, 0.6623, 0.5316, 0.6791, 0.5133, 0.6785, 0.5104, 0.6793, 0.4886, 0.6705, 0.5381, 0.3059, 0.5311, 0.2992, 0.5008, 0.2664, 0.4928, 0.257, 0.5297, 0.2424, 0.536, 0.2469, 0.5585, 0.2732, 0.5644, 0.2793, 0.5879, 0.3041, 0.5918, 0.3101, 0.5762, 0.347, 0.569, 0.3329, 0.8699, 0.1604, 0.8821, 0.1729, 0.9312, 0.2298, 0.9415, 0.2449, 0.9816, 0.3138, 0.9882, 0.332, 0.9999, 0.4142, 0.999, 0.4311, 0.9433, 0.4249, 0.9373, 0.4131, 0.9174, 0.3556, 0.9116, 0.3406, 0.8808, 0.2847, 0.8715, 0.2709, 0.8313, 0.2206, 0.8203, 0.2087, 0.7748, 0.1659, 0.763, 0.1561, 0.7165, 0.1212, 0.7048, 0.1137, 0.6638, 0.0891, 0.6539, 0.08488, 0.6252, 0.07539, 0.6204, 0.07592, 0.5902, 0.05515, 0.5993, 0.04567, 0.6615, 0.03558, 0.6754, 0.03772, 0.7339, 0.06165, 0.7473, 0.06905, 0.8025, 0.105, 0.8155, 0.1148, 0.7892, 0.4349, 0.7448, 0.4335, 0.7253, 0.3993, 0.7673, 0.4116, 0.7716, 0.411, 0.8036, 0.4312, 0.5194, 0.5883, 0.4943, 0.5518, 0.4873, 0.5412, 0.5264, 0.5331, 0.5319, 0.5387, 0.5523, 0.5698, 0.557, 0.5775, 0.5795, 0.6168, 0.5415, 0.6151, 0.5241, 0.5952, 0.5044, 0.3286, 0.5119, 0.335, 0.5398, 0.3606, 0.5466, 0.3671, 0.5645, 0.3906, 0.5563, 0.4254, 0.5208, 0.3968, 0.514, 0.3905, 0.4863, 0.366, 0.4788, 0.3601, 0.4426, 0.3348, 0.4349, 0.3276, 0.4138, 0.2866, 0.4408, 0.2778, 0.4662, 0.2948, 0.4735, 0.3013, 0.5889, 0.2485, 0.5925, 0.2542, 0.6033, 0.2684, 0.596, 0.2997, 0.5701, 0.2738, 0.5649, 0.2677, 0.5413, 0.2384, 0.5711, 0.2303, 0.6522, 0.5756, 0.6617, 0.5877, 0.6265, 0.5982, 0.6259, 0.5959, 0.4291, 0.2253, 0.4421, 0.2325, 0.4211, 0.2589, 0.4197, 0.2579, 0.313, 0.3167, 0.3296, 0.3279, 0.2902, 0.3544, 0.289, 0.3528, 0.5505, 0.1167, 0.5829, 0.1586, 0.5906, 0.1694, 0.547, 0.184, 0.5398, 0.1785, 0.5082, 0.1475, 0.5006, 0.1384, 0.4626, 0.08776, 0.515, 0.08136, 0.5428, 0.107, 0.3288, 0.7125, 0.3317, 0.6964, 0.3465, 0.6563, 0.4, 0.6434, 0.3817, 0.6952, 0.3771, 0.7049, 0.1158, 0.4283, 0.1325, 0.3992, 0.1381, 0.3896, 0.1627, 0.3511, 0.1701, 0.3421, 0.2061, 0.3069, 0.216, 0.2987, 0.2642, 0.2657, 0.2771, 0.2571, 0.3237, 0.2228, 0.3362, 0.2143, 0.3866, 0.1838, 0.3978, 0.178, 0.4328, 0.1567, 0.461, 0.1815, 0.4692, 0.1879, 0.4968, 0.207, 0.4924, 0.2454, 0.4928, 0.257, 0.5008, 0.2664, 0.5311, 0.2992, 0.5381, 0.3059, 0.569, 0.3329, 0.5762, 0.347, 0.5889, 0.3469, 0.6273, 0.3382, 0.6455, 0.3655, 0.6503, 0.3724, 0.6704, 0.3922, 0.6565, 0.4183, 0.6521, 0.4261, 0.636, 0.4595, 0.6326, 0.4675, 0.6224, 0.5024, 0.6122, 0.5173, 0.6229, 0.5261, 0.6345, 0.5275, 0.6641, 0.5166, 0.6933, 0.5377, 0.706, 0.5414, 0.717, 0.5312, 0.7186, 0.5175, 0.7082, 0.4883, 0.7265, 0.4684, 0.7313, 0.4614, 0.7448, 0.4335, 0.7892, 0.4349, 0.8036, 0.4312, 0.8129, 0.4171, 0.7986, 0.4022, 0.7721, 0.3581, 0.7646, 0.3477, 0.7329, 0.3062, 0.7246, 0.2965, 0.6887, 0.2591, 0.6796, 0.2509, 0.6357, 0.22, 0.6213, 0.2151, 0.6061, 0.2219, 0.616, 0.2449, 0.615, 0.2649, 0.6033, 0.2684, 0.5925, 0.2542, 0.5889, 0.2485, 0.5711, 0.2303, 0.5874, 0.1824, 0.5906, 0.1694, 0.5829, 0.1586, 0.5505, 0.1167, 0.5428, 0.107, 0.515, 0.08136, 0.5311, 0.04338, 0.5322, 0.02998, 0.5902, 0.05515, 0.5845, 0.07005, 0.589, 0.0843, 0.6186, 0.1266, 0.627, 0.1349, 0.6619, 0.1673, 0.6717, 0.1755, 0.7148, 0.2115, 0.7249, 0.2208, 0.7642, 0.2608, 0.7735, 0.2713, 0.8085, 0.3154, 0.8166, 0.3269, 0.844, 0.3729, 0.8505, 0.3845, 0.8737, 0.4181, 0.85, 0.4534, 0.8443, 0.4619, 0.8291, 0.4928, 0.7918, 0.488, 0.7718, 0.4797, 0.765, 0.4935, 0.7647, 0.5076, 0.7804, 0.5424, 0.7532, 0.5746, 0.7449, 0.5842, 0.7099, 0.6252, 0.7017, 0.6353, 0.6657, 0.6768, 0.6569, 0.686, 0.6197, 0.7189, 0.6104, 0.7261, 0.5727, 0.7501, 0.5639, 0.7552, 0.5351, 0.7744, 0.5058, 0.7536, 0.4975, 0.7476, 0.4672, 0.7215, 0.4606, 0.7154, 0.4395, 0.6937, 0.4497, 0.6681, 0.453, 0.6606, 0.4611, 0.6377, 0.4856, 0.6349, 0.4928, 0.6309, 0.4957, 0.6212, 0.4919, 0.612, 0.4648, 0.5851, 0.4551, 0.5806, 0.4458, 0.5842, 0.4214, 0.5944, 0.4108, 0.582, 0.4229, 0.5605, 0.4277, 0.5531, 0.4455, 0.5196, 0.4493, 0.5107, 0.4658, 0.4672, 0.4688, 0.4543, 0.4556, 0.4449, 0.4413, 0.4155, 0.4384, 0.4095, 0.4314, 0.3925, 0.4412, 0.3847, 0.4569, 0.395, 0.4619, 0.3994, 0.4829, 0.4212, 0.4887, 0.4273, 0.5098, 0.4469, 0.5008, 0.4757, 0.4985, 0.4841, 0.4888, 0.5276, 0.4873, 0.5412, 0.4943, 0.5518, 0.5194, 0.5883, 0.5241, 0.5952, 0.5415, 0.6151, 0.529, 0.636, 0.5258, 0.6422, 0.5197, 0.6623, 0.496, 0.666, 0.4886, 0.6705, 0.4821, 0.6814, 0.4886, 0.6915, 0.5224, 0.715, 0.5332, 0.725, 0.5459, 0.7193, 0.5831, 0.6922, 0.5909, 0.6853, 0.6212, 0.6534, 0.6286, 0.6447, 0.6579, 0.603, 0.6617, 0.5877, 0.6522, 0.5756, 0.6395, 0.5725, 0.6075, 0.5762, 0.594, 0.5539, 0.5896, 0.5481, 0.5716, 0.5259, 0.5832, 0.4978, 0.586, 0.4892, 0.5983, 0.4538, 0.6019, 0.4449, 0.6213, 0.4034, 0.6242, 0.3899, 0.6108, 0.3775, 0.5932, 0.383, 0.5645, 0.3906, 0.5466, 0.3671, 0.5398, 0.3606, 0.5119, 0.335, 0.5044, 0.3286, 0.4735, 0.3013, 0.4662, 0.2948, 0.4408, 0.2778, 0.445, 0.2444, 0.4421, 0.2325, 0.4291, 0.2253, 0.4147, 0.2285, 0.3695, 0.2597, 0.3604, 0.2707, 0.3628, 0.2863, 0.3833, 0.3328, 0.3598, 0.3653, 0.3552, 0.3779, 0.3586, 0.3892, 0.3708, 0.4276, 0.3737, 0.4351, 0.3876, 0.4564, 0.3719, 0.4791, 0.3678, 0.486, 0.3509, 0.5168, 0.3468, 0.5249, 0.3376, 0.5512, 0.3058, 0.5524, 0.2955, 0.5561, 0.2896, 0.5674, 0.2922, 0.5798, 0.3138, 0.6205, 0.3209, 0.6298, 0.3465, 0.6563, 0.3317, 0.6964, 0.3288, 0.7125, 0.2683, 0.6785, 0.2765, 0.6632, 0.273, 0.6489, 0.254, 0.6025, 0.2492, 0.5935, 0.2301, 0.5658, 0.251, 0.5413, 0.2564, 0.5343, 0.2688, 0.5104, 0.3006, 0.5117, 0.3104, 0.5096, 0.316, 0.5014, 0.3357, 0.4652, 0.3396, 0.4548, 0.3372, 0.4441, 0.324, 0.4094, 0.3202, 0.4025, 0.3014, 0.3787, 0.3126, 0.3509, 0.3296, 0.3279, 0.313, 0.3167, 0.2958, 0.3185, 0.2445, 0.337, 0.2351, 0.3434, 0.2016, 0.3715, 0.1955, 0.3785, 0.1747, 0.4148, 0.1722, 0.4272, 0.179, 0.4403, 0.1978, 0.433, 0.2272, 0.4297, 0.2326, 0.4277, 0.2533, 0.4208, 0.2666, 0.4353, 0.2703, 0.4393, 0.2807, 0.4503, 0.2741, 0.4577, 0.2573, 0.4563, 0.248, 0.446, 0.2412, 0.45, 0.209, 0.4651, 0.2006, 0.4683, 0.1706, 0.4839, 0.1412, 0.4562, 0.1358, 0.4494, 0.05225, 0.4306, 0.05831, 0.4212, 0.07689, 0.3734, 0.08254, 0.3608, 0.1098, 0.3127, 0.1181, 0.3008, 0.1565, 0.2554, 0.1674, 0.2444, 0.2148, 0.2026, 0.2276, 0.1924, 0.2802, 0.1543, 0.2944, 0.1453, 0.3532, 0.1131, 0.3689, 0.1064, 0.4384, 0.08155, 0.4535, 0.0746, 0.4906, 0.04406, 0.4976, 0.04247, 0.5001, 0.04521, 0.4965, 0.0521, 0.4626, 0.08776, 0.5006, 0.1384, 0.5082, 0.1475, 0.5398, 0.1785, 0.547, 0.184, 0.545, 0.1924, 0.5413, 0.2384, 0.5649, 0.2677, 0.5701, 0.2738, 0.596, 0.2997, 0.6394, 0.2878, 0.631, 0.2567, 0.6305, 0.2525, 0.6325, 0.2518, 0.6358, 0.2541, 0.6492, 0.2837, 0.655, 0.2928, 0.6865, 0.3295, 0.6938, 0.3386, 0.7242, 0.38, 0.7329, 0.3881, 0.769, 0.4055, 0.7728, 0.4089, 0.7716, 0.411, 0.7673, 0.4116, 0.7253, 0.3993, 0.6988, 0.439, 0.6939, 0.447, 0.6745, 0.4804, 0.6924, 0.5052, 0.6935, 0.5094, 0.6918, 0.5102, 0.6886, 0.5087, 0.6681, 0.4872, 0.6476, 0.5029, 0.6434, 0.5036, 0.6426, 0.502, 0.6443, 0.499, 0.6624, 0.4813, 0.6673, 0.4746, 0.6864, 0.4426, 0.6906, 0.4343, 0.7147, 0.39, 0.6849, 0.3454, 0.6778, 0.3369, 0.6444, 0.2992, 0.5995, 0.3082, 0.5918, 0.3101, 0.5879, 0.3041, 0.5644, 0.2793, 0.5585, 0.2732, 0.536, 0.2469, 0.5297, 0.2424, 0.5313, 0.2347, 0.534, 0.1888, 0.5001, 0.1549, 0.4917, 0.1465, 0.4473, 0.09766, 0.3748, 0.1212, 0.3604, 0.1279, 0.3028, 0.1594, 0.2893, 0.1679, 0.2374, 0.2052, 0.2249, 0.215, 0.1778, 0.2554, 0.1673, 0.2657, 0.1294, 0.3094, 0.1215, 0.3203, 0.09458, 0.3669, 0.08925, 0.3785, 0.06957, 0.4298, 0.09896, 0.4801, 0.1074, 0.4906, 0.158, 0.5407, 0.2151, 0.5066, 0.2236, 0.5016, 0.2501, 0.4808, 0.2544, 0.4764, 0.2595, 0.4784, 0.2868, 0.4776, 0.2999, 0.4514, 0.2897, 0.4249, 0.286, 0.4194, 0.2623, 0.3893, 0.2278, 0.4025, 0.2218, 0.4047, 0.2071, 0.4146, 0.2039, 0.4153, 0.2033, 0.414, 0.2045, 0.4115, 0.2188, 0.3998, 0.2246, 0.3957, 0.2573, 0.3804, 0.2651, 0.3755, 0.2846, 0.3544, 0.289, 0.3528, 0.2902, 0.3544, 0.2888, 0.358, 0.2707, 0.383, 0.292, 0.4156, 0.2953, 0.4219, 0.306, 0.4468, 0.3092, 0.4521, 0.3053, 0.4568, 0.2929, 0.4791, 0.2911, 0.4839, 0.286, 0.4842, 0.2569, 0.4856, 0.2285, 0.5085, 0.2212, 0.515, 0.1709, 0.5549, 0.2064, 0.614, 0.2131, 0.6231, 0.2365, 0.6443, 0.2397, 0.6495, 0.2376, 0.6517, 0.2321, 0.6507, 0.2063, 0.6305, 0.1961, 0.622, 0.1559, 0.5665, 0.1441, 0.5526, 0.09571, 0.5007, 0.0869, 0.488, 0.05912, 0.4402, 0.4384, 0.4095, 0.4413, 0.4155, 0.4556, 0.4449, 0.4688, 0.4543, 0.4287, 0.4586, 0.4246, 0.4532, 0.4133, 0.4241, 0.4114, 0.417, 0.4059, 0.383, 0.4314, 0.3925, 0.2573, 0.4563, 0.2741, 0.4577, 0.2868, 0.4776, 0.2595, 0.4784, 0.2544, 0.4764, 0.248, 0.446, 0.4856, 0.6349, 0.4611, 0.6377, 0.4506, 0.6194, 0.4698, 0.6214, 0.4721, 0.6208, 0.4928, 0.6309, 0.3058, 0.5524, 0.3376, 0.5512, 0.3568, 0.5827, 0.3241, 0.5733, 0.3196, 0.5733, 0.2955, 0.5561, 0.6273, 0.3382, 0.5889, 0.3469, 0.5762, 0.347, 0.5918, 0.3101, 0.5995, 0.3082, 0.6444, 0.2992, 0.4395, 0.6937, 0.4606, 0.7154, 0.4672, 0.7215, 0.4975, 0.7476, 0.5058, 0.7536, 0.5351, 0.7744, 0.5295, 0.8181, 0.4822, 0.7914, 0.4721, 0.7848, 0.4344, 0.753, 0.4264, 0.7443, 0.3932, 0.7019, 0.2765, 0.6632, 0.2683, 0.6785, 0.2376, 0.6517, 0.2397, 0.6495, 0.1722, 0.4272, 0.1747, 0.4148, 0.1955, 0.3785, 0.2016, 0.3715, 0.2351, 0.3434, 0.2445, 0.337, 0.2958, 0.3185, 0.313, 0.3167, 0.289, 0.3528, 0.2846, 0.3544, 0.2651, 0.3755, 0.2573, 0.3804, 0.2246, 0.3957, 0.2188, 0.3998, 0.2045, 0.4115, 0.2033, 0.414, 0.4611, 0.6377, 0.453, 0.6606, 0.4497, 0.6681, 0.4395, 0.6937, 0.3932, 0.7019, 0.411, 0.6499, 0.4168, 0.6406, 0.4506, 0.6194, 0.6395, 0.5725, 0.6522, 0.5756, 0.6259, 0.5959, 0.6205, 0.5959, 0.5886, 0.6093, 0.6075, 0.5762, 0.4965, 0.0521, 0.5001, 0.04521, 0.5322, 0.02998, 0.5311, 0.04338, 0.515, 0.08136, 0.4626, 0.08776, 0.0004605, 0.4355, 9.406e-05, 0.4165, 0.01954, 0.3506, 0.02562, 0.3361, 0.05735, 0.2784, 0.066, 0.2651, 0.1072, 0.2099, 0.1186, 0.1975, 0.1702, 0.1493, 0.1835, 0.1381, 0.2409, 0.09483, 0.2557, 0.08498, 0.3211, 0.04456, 0.3384, 0.03647, 0.4149, 0.005831, 0.434, 9.406e-05, 0.5117, 0.007402, 0.5232, 0.01773, 0.4976, 0.04247, 0.4906, 0.04406, 0.4535, 0.0746, 0.4384, 0.08155, 0.3689, 0.1064, 0.3532, 0.1131, 0.2944, 0.1453, 0.2802, 0.1543, 0.2276, 0.1924, 0.2148, 0.2026, 0.1674, 0.2444, 0.1565, 0.2554, 0.1181, 0.3008, 0.1098, 0.3127, 0.08254, 0.3608, 0.07689, 0.3734, 0.05831, 0.4212, 0.05225, 0.4306, 0.7735, 0.2713, 0.7642, 0.2608, 0.7249, 0.2208, 0.7148, 0.2115, 0.6717, 0.1755, 0.6619, 0.1673, 0.627, 0.1349, 0.6186, 0.1266, 0.589, 0.0843, 0.5845, 0.07005, 0.619, 0.07816, 0.6231, 0.08196, 0.6495, 0.09321, 0.6584, 0.0991, 0.6976, 0.1245, 0.7084, 0.1326, 0.7536, 0.1676, 0.7647, 0.1773, 0.809, 0.2197, 0.8194, 0.2309, 0.8585, 0.2804, 0.8673, 0.2931, 0.8976, 0.3473, 0.9039, 0.3607, 0.9234, 0.4235, 0.8737, 0.4181, 0.8505, 0.3845, 0.844, 0.3729, 0.8166, 0.3269, 0.8085, 0.3154, 0.4924, 0.2454, 0.4968, 0.207, 0.534, 0.1888, 0.5313, 0.2347, 0.5297, 0.2424, 0.4928, 0.257, 0.765, 0.4935, 0.7718, 0.4797, 0.7967, 0.5084, 0.7952, 0.5106, 0.5832, 0.4978, 0.5716, 0.5259, 0.5386, 0.5311, 0.5467, 0.4904, 0.5487, 0.4812, 0.5599, 0.4407, 0.5644, 0.432, 0.5863, 0.4108, 0.5878, 0.4073, 0.6242, 0.3899, 0.6213, 0.4034, 0.6019, 0.4449, 0.5983, 0.4538, 0.586, 0.4892, 0.251, 0.5413, 0.2301, 0.5658, 0.1709, 0.5549, 0.2212, 0.515, 0.2285, 0.5085, 0.2569, 0.4856, 0.2688, 0.5104, 0.2564, 0.5343, 0.4888, 0.5276, 0.4985, 0.4841, 0.5008, 0.4757, 0.5098, 0.4469, 0.55, 0.4358, 0.539, 0.4793, 0.5377, 0.4888, 0.5296, 0.5258, 0.5264, 0.5331, 0.4873, 0.5412, 0.6345, 0.5275, 0.6229, 0.5261, 0.6434, 0.5036, 0.6476, 0.5029, 0.6681, 0.4872, 0.6641, 0.5166, 0.2666, 0.4353, 0.2533, 0.4208, 0.2623, 0.3893, 0.286, 0.4194, 0.2897, 0.4249, 0.2999, 0.4514, 0.2807, 0.4503, 0.2703, 0.4393, 0.6229, 0.5261, 0.6122, 0.5173, 0.6426, 0.502, 0.6434, 0.5036, 0.7246, 0.2965, 0.7329, 0.3062, 0.7646, 0.3477, 0.7721, 0.3581, 0.7986, 0.4022, 0.8129, 0.4171, 0.7728, 0.4089, 0.769, 0.4055, 0.7329, 0.3881, 0.7242, 0.38, 0.6938, 0.3386, 0.6865, 0.3295, 0.655, 0.2928, 0.6492, 0.2837, 0.6358, 0.2541, 0.6325, 0.2518, 0.6213, 0.2151, 0.6357, 0.22, 0.6796, 0.2509, 0.6887, 0.2591, 0.3833, 0.3328, 0.3628, 0.2863, 0.3604, 0.2707, 0.4031, 0.2848, 0.4061, 0.292, 0.4259, 0.3354, 0.6933, 0.5377, 0.6641, 0.5166, 0.6681, 0.4872, 0.6886, 0.5087, 0.6918, 0.5102, 0.706, 0.5414, 0.4648, 0.5851, 0.4919, 0.612, 0.4957, 0.6212, 0.4726, 0.6196, 0.4702, 0.6179, 0.4548, 0.6142, 0.4508, 0.6108, 0.4551, 0.5806, 0.4108, 0.582, 0.4214, 0.5944, 0.4082, 0.6325, 0.3666, 0.5909, 0.1325, 0.3992, 0.1158, 0.4283, 0.06957, 0.4298, 0.08925, 0.3785, 0.09458, 0.3669, 0.1215, 0.3203, 0.1294, 0.3094, 0.1673, 0.2657, 0.1778, 0.2554, 0.2249, 0.215, 0.2374, 0.2052, 0.2893, 0.1679, 0.3028, 0.1594, 0.3604, 0.1279, 0.3748, 0.1212, 0.4473, 0.09766, 0.4328, 0.1567, 0.3978, 0.178, 0.3866, 0.1838, 0.3362, 0.2143, 0.3237, 0.2228, 0.2771, 0.2571, 0.2642, 0.2657, 0.216, 0.2987, 0.2061, 0.3069, 0.1701, 0.3421, 0.1627, 0.3511, 0.1381, 0.3896, 0.3687, 0.7907, 0.3329, 0.73, 0.3288, 0.7125, 0.3771, 0.7049, 0.385, 0.7127, 0.4171, 0.752, 0.4256, 0.7619, 0.4645, 0.795, 0.4755, 0.8023, 0.5194, 0.8277, 0.5275, 0.835, 0.5244, 0.8851, 0.506, 0.8828, 0.4438, 0.8545, 0.4305, 0.8461, 0.3792, 0.8027, 0.02576, 0.5232, 0.002676, 0.4507, 0.0004605, 0.4355, 0.05225, 0.4306, 0.05912, 0.4402, 0.0869, 0.488, 0.09571, 0.5007, 0.1441, 0.5526, 0.1559, 0.5665, 0.1961, 0.622, 0.2063, 0.6305, 0.2321, 0.6507, 0.2376, 0.6517, 0.2683, 0.6785, 0.2551, 0.6906, 0.1726, 0.691, 0.1565, 0.6806, 0.09689, 0.6202, 0.0836, 0.6054, 0.03502, 0.539, 0.3006, 0.5117, 0.2688, 0.5104, 0.2569, 0.4856, 0.286, 0.4842, 0.2911, 0.4839, 0.3104, 0.5096, 0.85, 0.4534, 0.8737, 0.4181, 0.9234, 0.4235, 0.8942, 0.4787, 0.887, 0.4904, 0.8479, 0.5382, 0.8291, 0.4928, 0.8443, 0.4619, 0.4214, 0.5944, 0.4458, 0.5842, 0.4551, 0.5806, 0.4508, 0.6108, 0.4457, 0.6136, 0.4082, 0.6325, 0.3126, 0.3509, 0.3014, 0.3787, 0.2707, 0.383, 0.2888, 0.358, 0.2902, 0.3544, 0.3296, 0.3279, 0.7313, 0.4614, 0.7265, 0.4684, 0.7082, 0.4883, 0.6745, 0.4804, 0.6939, 0.447, 0.6988, 0.439, 0.7253, 0.3993, 0.7448, 0.4335, 0.3719, 0.4791, 0.3876, 0.4564, 0.4177, 0.4592, 0.4036, 0.4931, 0.4001, 0.5013, 0.3849, 0.5346, 0.3809, 0.543, 0.3568, 0.5827, 0.3376, 0.5512, 0.3468, 0.5249, 0.3509, 0.5168, 0.3678, 0.486, 0.4421, 0.2325, 0.445, 0.2444, 0.4408, 0.2778, 0.4138, 0.2866, 0.4213, 0.2621, 0.4211, 0.2589, 0.6122, 0.5173, 0.6224, 0.5024, 0.6326, 0.4675, 0.636, 0.4595, 0.6521, 0.4261, 0.6565, 0.4183, 0.6704, 0.3922, 0.7147, 0.39, 0.6906, 0.4343, 0.6864, 0.4426, 0.6673, 0.4746, 0.6624, 0.4813, 0.6443, 0.499, 0.6426, 0.502, 0.5459, 0.7193, 0.5332, 0.725, 0.5333, 0.6867, 0.5375, 0.6829, 0.5572, 0.6624, 0.5628, 0.6563, 0.5871, 0.625, 0.5945, 0.6183, 0.6236, 0.6017, 0.6265, 0.5982, 0.6617, 0.5877, 0.6579, 0.603, 0.6286, 0.6447, 0.6212, 0.6534, 0.5909, 0.6853, 0.5831, 0.6922, 0.4412, 0.3847, 0.4314, 0.3925, 0.4059, 0.383, 0.4352, 0.3432, 0.3598, 0.3653, 0.3833, 0.3328, 0.4259, 0.3354, 0.3999, 0.375, 0.3944, 0.3809, 0.3552, 0.3779, 0.3695, 0.2597, 0.4147, 0.2285, 0.4291, 0.2253, 0.4197, 0.2579, 0.4168, 0.2606, 0.4079, 0.2803, 0.4031, 0.2848, 0.3604, 0.2707, 0.5932, 0.383, 0.6108, 0.3775, 0.5868, 0.4054, 0.5823, 0.4067, 0.5563, 0.4254, 0.5645, 0.3906, 0.4957, 0.6212, 0.4928, 0.6309, 0.4721, 0.6208, 0.4726, 0.6196, 0.5845, 0.07005, 0.5902, 0.05515, 0.6204, 0.07592, 0.619, 0.07816, 0.9373, 0.4131, 0.9433, 0.4249, 0.935, 0.4351, 0.907, 0.486, 0.8992, 0.4989, 0.8603, 0.5483, 0.8502, 0.5611, 0.8111, 0.6151, 0.8022, 0.6272, 0.7651, 0.6726, 0.7552, 0.6837, 0.7149, 0.726, 0.7043, 0.736, 0.6604, 0.7723, 0.6485, 0.7805, 0.6004, 0.8075, 0.5875, 0.8127, 0.5377, 0.8299, 0.5275, 0.835, 0.5194, 0.8277, 0.4755, 0.8023, 0.4645, 0.795, 0.4256, 0.7619, 0.4171, 0.752, 0.385, 0.7127, 0.3771, 0.7049, 0.3817, 0.6952, 0.4, 0.6434, 0.3588, 0.5999, 0.3506, 0.5921, 0.3217, 0.5786, 0.3189, 0.5753, 0.3196, 0.5733, 0.3241, 0.5733, 0.3568, 0.5827, 0.3809, 0.543, 0.3849, 0.5346, 0.4001, 0.5013, 0.4036, 0.4931, 0.4177, 0.4592, 0.4058, 0.4264, 0.4038, 0.4187, 0.3976, 0.3874, 0.3944, 0.3809, 0.3999, 0.375, 0.4259, 0.3354, 0.4061, 0.292, 0.4031, 0.2848, 0.4079, 0.2803, 0.4168, 0.2606, 0.4197, 0.2579, 0.4211, 0.2589, 0.4213, 0.2621, 0.4138, 0.2866, 0.4349, 0.3276, 0.4426, 0.3348, 0.4788, 0.3601, 0.4863, 0.366, 0.514, 0.3905, 0.5208, 0.3968, 0.5563, 0.4254, 0.5823, 0.4067, 0.5868, 0.4054, 0.5878, 0.4073, 0.5863, 0.4108, 0.5644, 0.432, 0.5599, 0.4407, 0.5487, 0.4812, 0.5467, 0.4904, 0.5386, 0.5311, 0.5603, 0.565, 0.5648, 0.5728, 0.5886, 0.6093, 0.6205, 0.5959, 0.6259, 0.5959, 0.6265, 0.5982, 0.6236, 0.6017, 0.5945, 0.6183, 0.5871, 0.625, 0.5628, 0.6563, 0.5572, 0.6624, 0.5375, 0.6829, 0.5333, 0.6867, 0.5291, 0.6844, 0.5126, 0.6823, 0.5102, 0.6807, 0.5104, 0.6793, 0.5133, 0.6785, 0.5316, 0.6791, 0.5518, 0.6577, 0.5563, 0.6514, 0.5795, 0.6168, 0.557, 0.5775, 0.5523, 0.5698, 0.5319, 0.5387, 0.5264, 0.5331, 0.5296, 0.5258, 0.5377, 0.4888, 0.539, 0.4793, 0.55, 0.4358, 0.5145, 0.4035, 0.5079, 0.3972, 0.4805, 0.3732, 0.4733, 0.3682, 0.4352, 0.3432, 0.4059, 0.383, 0.4114, 0.417, 0.4133, 0.4241, 0.4246, 0.4532, 0.4287, 0.4586, 0.4249, 0.4649, 0.412, 0.4965, 0.4085, 0.505, 0.3932, 0.5385, 0.3894, 0.547, 0.3666, 0.5909, 0.4082, 0.6325, 0.4457, 0.6136, 0.4508, 0.6108, 0.4548, 0.6142, 0.4702, 0.6179, 0.4726, 0.6196, 0.4721, 0.6208, 0.4698, 0.6214, 0.4506, 0.6194, 0.4168, 0.6406, 0.411, 0.6499, 0.3932, 0.7019, 0.4264, 0.7443, 0.4344, 0.753, 0.4721, 0.7848, 0.4822, 0.7914, 0.5295, 0.8181, 0.5828, 0.8003, 0.5946, 0.7952, 0.641, 0.7689, 0.6519, 0.7611, 0.6948, 0.7254, 0.7048, 0.7158, 0.7445, 0.6738, 0.754, 0.6631, 0.7907, 0.6182, 0.7993, 0.6067, 0.8363, 0.551, 0.7977, 0.5159, 0.7952, 0.5106, 0.7967, 0.5084, 0.8028, 0.5099, 0.8479, 0.5382, 0.887, 0.4904, 0.8942, 0.4787, 0.9234, 0.4235, 0.9039, 0.3607, 0.8976, 0.3473, 0.8673, 0.2931, 0.8585, 0.2804, 0.8194, 0.2309, 0.809, 0.2197, 0.7647, 0.1773, 0.7536, 0.1676, 0.7084, 0.1326, 0.6976, 0.1245, 0.6584, 0.0991, 0.6495, 0.09321, 0.6231, 0.08196, 0.619, 0.07816, 0.6204, 0.07592, 0.6252, 0.07539, 0.6539, 0.08488, 0.6638, 0.0891, 0.7048, 0.1137, 0.7165, 0.1212, 0.763, 0.1561, 0.7748, 0.1659, 0.8203, 0.2087, 0.8313, 0.2206, 0.8715, 0.2709, 0.8808, 0.2847, 0.9116, 0.3406, 0.9174, 0.3556, 0.6657, 0.6768, 0.7017, 0.6353, 0.7099, 0.6252, 0.7449, 0.5842, 0.7532, 0.5746, 0.7804, 0.5424, 0.8363, 0.551, 0.7993, 0.6067, 0.7907, 0.6182, 0.754, 0.6631, 0.7445, 0.6738, 0.7048, 0.7158, 0.6948, 0.7254, 0.6519, 0.7611, 0.641, 0.7689, 0.5946, 0.7952, 0.5828, 0.8003, 0.5295, 0.8181, 0.5351, 0.7744, 0.5639, 0.7552, 0.5727, 0.7501, 0.6104, 0.7261, 0.6197, 0.7189, 0.6569, 0.686, 0.5874, 0.1824, 0.5711, 0.2303, 0.5413, 0.2384, 0.545, 0.1924, 0.547, 0.184, 0.5906, 0.1694, 0.2301, 0.5658, 0.2492, 0.5935, 0.254, 0.6025, 0.273, 0.6489, 0.2765, 0.6632, 0.2397, 0.6495, 0.2365, 0.6443, 0.2131, 0.6231, 0.2064, 0.614, 0.1709, 0.5549])
me_plane.use_remesh_preserve_volume = False
me_plane.use_remesh_preserve_attributes = False
me_plane.use_mirror_vertex_groups = False
me_plane.update()

# ---- objects
ob_plane = bpy.data.objects.new('Plane', me_plane)

# ---- transforms, parenting, visibility, modifiers, constraints
ob_plane.location = (0.0, 0.0, 0.0)
ob_plane.lineart.crease_threshold = 0.0

# ---- collection membership
col_collection_1.objects.link(ob_plane)

# ---- scene / render settings (as saved in the file)
scene.frame_start = 1; scene.frame_end = 250; scene.frame_set(1)
scene.render.engine = 'BLENDER_EEVEE_NEXT'
scene.render.resolution_percentage = 50
scene.render.dither_intensity = 0.0
scene.cycles.use_denoising = False
scene.cycles.samples = 128
scene.cycles.sampling_pattern = 'TABULATED_SOBOL'
scene.cycles.light_sampling_threshold = 0.0
scene.cycles.use_adaptive_sampling = False
scene.cycles.use_light_tree = False
scene.cycles.blur_glossy = 0.0
scene.cycles.sample_clamp_indirect = 0.0
scene.view_settings.view_transform = 'Standard'
bpy.context.view_layer.update()

# ---- added for rendering (the .blend has no active camera and no usable light): camera, sun
cam_auto = bpy.data.cameras.new('AutoCamera')
cam_auto.lens = 50.0
cam_auto.sensor_width = 36.0
cam_auto.clip_end = 1000.0
ob_auto_camera = bpy.data.objects.new('AutoCamera', cam_auto)
scene.collection.objects.link(ob_auto_camera)
ob_auto_camera.location = (11.3444, -13.0647, 9.09598)
ob_auto_camera.rotation_euler = (1.09748, -7.21219e-08, 0.694738)
scene.camera = ob_auto_camera
light_auto_sun = bpy.data.lights.new('AutoSun', 'SUN')
light_auto_sun.energy = 3.0
light_auto_sun.angle = 0.0523599
ob_auto_sun = bpy.data.objects.new('AutoSun', light_auto_sun)
scene.collection.objects.link(ob_auto_sun)
ob_auto_sun.rotation_euler = (0.872665, 0.174533, 0.523599)
bpy.context.view_layer.update()
